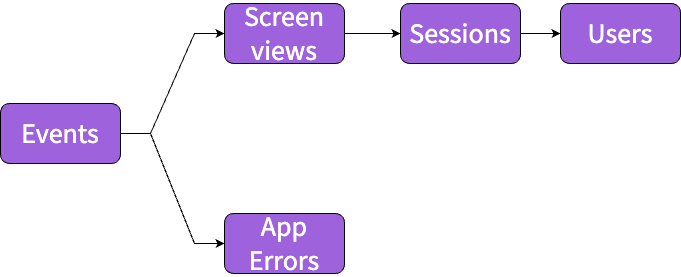

The diagram above was exported from draw.io. Its source (the exported page's mxGraphModel, read from the mxfile embedded in the PNG):
<mxGraphModel dx="1434" dy="769" grid="1" gridSize="10" guides="1" tooltips="1" connect="1" arrows="1" fold="1" page="1" pageScale="1" pageWidth="827" pageHeight="1169" math="0" shadow="0">
  <root>
    <mxCell id="0" />
    <mxCell id="1" parent="0" />
    <mxCell id="N1yU3-tluyXyeaMVQwRN-6" style="edgeStyle=entityRelationEdgeStyle;rounded=0;orthogonalLoop=1;jettySize=auto;html=1;exitX=1;exitY=0.5;exitDx=0;exitDy=0;entryX=0;entryY=0.5;entryDx=0;entryDy=0;fontFamily=Source Sans Pro;fontSource=https%3A%2F%2Ffonts.googleapis.com%2Fcss%3Ffamily%3DSource%2BSans%2BPro;fontSize=28;fontColor=#FFFFFF;" edge="1" parent="1" source="N1yU3-tluyXyeaMVQwRN-1" target="N1yU3-tluyXyeaMVQwRN-4">
      <mxGeometry relative="1" as="geometry" />
    </mxCell>
    <mxCell id="N1yU3-tluyXyeaMVQwRN-11" style="edgeStyle=entityRelationEdgeStyle;rounded=0;orthogonalLoop=1;jettySize=auto;html=1;exitX=1;exitY=0.5;exitDx=0;exitDy=0;entryX=0;entryY=0.5;entryDx=0;entryDy=0;fontFamily=Source Sans Pro;fontSource=https%3A%2F%2Ffonts.googleapis.com%2Fcss%3Ffamily%3DSource%2BSans%2BPro;fontSize=28;fontColor=#FFFFFF;" edge="1" parent="1" source="N1yU3-tluyXyeaMVQwRN-1" target="N1yU3-tluyXyeaMVQwRN-10">
      <mxGeometry relative="1" as="geometry" />
    </mxCell>
    <mxCell id="N1yU3-tluyXyeaMVQwRN-1" value="Events" style="rounded=1;whiteSpace=wrap;html=1;fontFamily=Source Sans Pro;fontSource=https%3A%2F%2Ffonts.googleapis.com%2Fcss%3Ffamily%3DSource%2BSans%2BPro;fontSize=28;fontStyle=0;fillColor=#9E62DD;fontColor=#FFFFFF;" vertex="1" parent="1">
      <mxGeometry x="130" y="310" width="120" height="60" as="geometry" />
    </mxCell>
    <mxCell id="N1yU3-tluyXyeaMVQwRN-9" style="edgeStyle=entityRelationEdgeStyle;rounded=0;orthogonalLoop=1;jettySize=auto;html=1;exitX=1;exitY=0.5;exitDx=0;exitDy=0;fontFamily=Source Sans Pro;fontSource=https%3A%2F%2Ffonts.googleapis.com%2Fcss%3Ffamily%3DSource%2BSans%2BPro;fontSize=28;entryX=0;entryY=0.5;entryDx=0;entryDy=0;fontColor=#FFFFFF;" edge="1" parent="1" source="N1yU3-tluyXyeaMVQwRN-3" target="N1yU3-tluyXyeaMVQwRN-5">
      <mxGeometry relative="1" as="geometry">
        <mxPoint x="516" y="370" as="targetPoint" />
      </mxGeometry>
    </mxCell>
    <mxCell id="N1yU3-tluyXyeaMVQwRN-3" value="Sessions" style="rounded=1;whiteSpace=wrap;html=1;fontFamily=Source Sans Pro;fontSource=https%3A%2F%2Ffonts.googleapis.com%2Fcss%3Ffamily%3DSource%2BSans%2BPro;fontSize=28;fontStyle=0;fillColor=#9E62DD;fontColor=#FFFFFF;" vertex="1" parent="1">
      <mxGeometry x="530" y="210" width="120" height="60" as="geometry" />
    </mxCell>
    <mxCell id="N1yU3-tluyXyeaMVQwRN-12" style="edgeStyle=entityRelationEdgeStyle;rounded=0;orthogonalLoop=1;jettySize=auto;html=1;exitX=1;exitY=0.5;exitDx=0;exitDy=0;entryX=0;entryY=0.5;entryDx=0;entryDy=0;fontFamily=Source Sans Pro;fontSource=https%3A%2F%2Ffonts.googleapis.com%2Fcss%3Ffamily%3DSource%2BSans%2BPro;fontSize=28;fontColor=#FFFFFF;" edge="1" parent="1" source="N1yU3-tluyXyeaMVQwRN-4" target="N1yU3-tluyXyeaMVQwRN-3">
      <mxGeometry relative="1" as="geometry" />
    </mxCell>
    <mxCell id="N1yU3-tluyXyeaMVQwRN-4" value="Screen views" style="rounded=1;whiteSpace=wrap;html=1;fontFamily=Source Sans Pro;fontSource=https%3A%2F%2Ffonts.googleapis.com%2Fcss%3Ffamily%3DSource%2BSans%2BPro;fontSize=28;fontStyle=0;fillColor=#9E62DD;fontColor=#FFFFFF;" vertex="1" parent="1">
      <mxGeometry x="354" y="210" width="120" height="60" as="geometry" />
    </mxCell>
    <mxCell id="N1yU3-tluyXyeaMVQwRN-5" value="Users" style="rounded=1;whiteSpace=wrap;html=1;fontFamily=Source Sans Pro;fontSource=https%3A%2F%2Ffonts.googleapis.com%2Fcss%3Ffamily%3DSource%2BSans%2BPro;fontSize=28;fontStyle=0;fillColor=#9E62DD;fontColor=#FFFFFF;" vertex="1" parent="1">
      <mxGeometry x="690" y="210" width="120" height="60" as="geometry" />
    </mxCell>
    <mxCell id="N1yU3-tluyXyeaMVQwRN-10" value="App Errors" style="rounded=1;whiteSpace=wrap;html=1;fontFamily=Source Sans Pro;fontSource=https%3A%2F%2Ffonts.googleapis.com%2Fcss%3Ffamily%3DSource%2BSans%2BPro;fontSize=28;fontStyle=0;fillColor=#9E62DD;fontColor=#FFFFFF;" vertex="1" parent="1">
      <mxGeometry x="354" y="420" width="120" height="60" as="geometry" />
    </mxCell>
  </root>
</mxGraphModel>